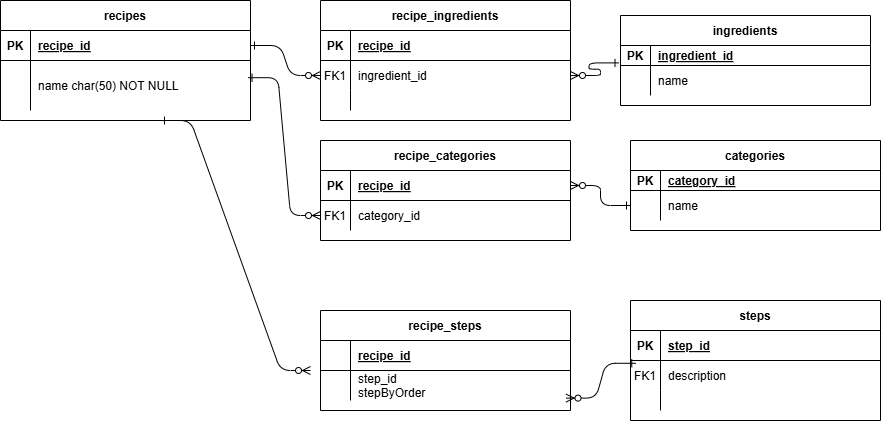

The diagram above was exported from draw.io. Its source (the exported page's mxGraphModel, read from the mxfile embedded in the PNG):
<mxGraphModel dx="1050" dy="522" grid="1" gridSize="10" guides="1" tooltips="1" connect="1" arrows="1" fold="1" page="1" pageScale="1" pageWidth="850" pageHeight="1100" math="0" shadow="0" extFonts="Permanent Marker^https://fonts.googleapis.com/css?family=Permanent+Marker">
  <root>
    <mxCell id="0" />
    <mxCell id="1" parent="0" />
    <mxCell id="C-vyLk0tnHw3VtMMgP7b-1" value="" style="edgeStyle=entityRelationEdgeStyle;endArrow=ERzeroToMany;startArrow=ERone;endFill=1;startFill=0;" parent="1" source="C-vyLk0tnHw3VtMMgP7b-24" target="C-vyLk0tnHw3VtMMgP7b-6" edge="1">
      <mxGeometry width="100" height="100" relative="1" as="geometry">
        <mxPoint x="340" y="720" as="sourcePoint" />
        <mxPoint x="440" y="620" as="targetPoint" />
      </mxGeometry>
    </mxCell>
    <mxCell id="C-vyLk0tnHw3VtMMgP7b-12" value="" style="edgeStyle=entityRelationEdgeStyle;endArrow=ERzeroToMany;startArrow=ERone;endFill=1;startFill=0;entryX=1;entryY=0.5;entryDx=0;entryDy=0;exitX=0;exitY=0.5;exitDx=0;exitDy=0;" parent="1" source="hHOnVhzlRoqsVSFNWd0G-42" target="C-vyLk0tnHw3VtMMgP7b-14" edge="1">
      <mxGeometry width="100" height="100" relative="1" as="geometry">
        <mxPoint x="760" y="270" as="sourcePoint" />
        <mxPoint x="520" y="370" as="targetPoint" />
        <Array as="points">
          <mxPoint x="410" y="280" />
          <mxPoint x="770" y="300" />
          <mxPoint x="640" y="380" />
          <mxPoint x="420" y="340" />
          <mxPoint x="590" y="350" />
          <mxPoint x="570" y="390" />
          <mxPoint x="580" y="370" />
          <mxPoint x="560" y="380" />
          <mxPoint x="620" y="320" />
        </Array>
      </mxGeometry>
    </mxCell>
    <mxCell id="C-vyLk0tnHw3VtMMgP7b-2" value="recipe_ingredients" style="shape=table;startSize=30;container=1;collapsible=1;childLayout=tableLayout;fixedRows=1;rowLines=0;fontStyle=1;align=center;resizeLast=1;" parent="1" vertex="1">
      <mxGeometry x="350" y="30" width="250" height="120" as="geometry" />
    </mxCell>
    <mxCell id="C-vyLk0tnHw3VtMMgP7b-3" value="" style="shape=partialRectangle;collapsible=0;dropTarget=0;pointerEvents=0;fillColor=none;points=[[0,0.5],[1,0.5]];portConstraint=eastwest;top=0;left=0;right=0;bottom=1;" parent="C-vyLk0tnHw3VtMMgP7b-2" vertex="1">
      <mxGeometry y="30" width="250" height="30" as="geometry" />
    </mxCell>
    <mxCell id="C-vyLk0tnHw3VtMMgP7b-4" value="PK" style="shape=partialRectangle;overflow=hidden;connectable=0;fillColor=none;top=0;left=0;bottom=0;right=0;fontStyle=1;" parent="C-vyLk0tnHw3VtMMgP7b-3" vertex="1">
      <mxGeometry width="30" height="30" as="geometry">
        <mxRectangle width="30" height="30" as="alternateBounds" />
      </mxGeometry>
    </mxCell>
    <mxCell id="C-vyLk0tnHw3VtMMgP7b-5" value="recipe_id" style="shape=partialRectangle;overflow=hidden;connectable=0;fillColor=none;top=0;left=0;bottom=0;right=0;align=left;spacingLeft=6;fontStyle=5;" parent="C-vyLk0tnHw3VtMMgP7b-3" vertex="1">
      <mxGeometry x="30" width="220" height="30" as="geometry">
        <mxRectangle width="220" height="30" as="alternateBounds" />
      </mxGeometry>
    </mxCell>
    <mxCell id="C-vyLk0tnHw3VtMMgP7b-6" value="" style="shape=partialRectangle;collapsible=0;dropTarget=0;pointerEvents=0;fillColor=none;points=[[0,0.5],[1,0.5]];portConstraint=eastwest;top=0;left=0;right=0;bottom=0;" parent="C-vyLk0tnHw3VtMMgP7b-2" vertex="1">
      <mxGeometry y="60" width="250" height="30" as="geometry" />
    </mxCell>
    <mxCell id="C-vyLk0tnHw3VtMMgP7b-7" value="FK1" style="shape=partialRectangle;overflow=hidden;connectable=0;fillColor=none;top=0;left=0;bottom=0;right=0;" parent="C-vyLk0tnHw3VtMMgP7b-6" vertex="1">
      <mxGeometry width="30" height="30" as="geometry">
        <mxRectangle width="30" height="30" as="alternateBounds" />
      </mxGeometry>
    </mxCell>
    <mxCell id="C-vyLk0tnHw3VtMMgP7b-8" value="ingredient_id" style="shape=partialRectangle;overflow=hidden;connectable=0;fillColor=none;top=0;left=0;bottom=0;right=0;align=left;spacingLeft=6;" parent="C-vyLk0tnHw3VtMMgP7b-6" vertex="1">
      <mxGeometry x="30" width="220" height="30" as="geometry">
        <mxRectangle width="220" height="30" as="alternateBounds" />
      </mxGeometry>
    </mxCell>
    <mxCell id="C-vyLk0tnHw3VtMMgP7b-9" value="" style="shape=partialRectangle;collapsible=0;dropTarget=0;pointerEvents=0;fillColor=none;points=[[0,0.5],[1,0.5]];portConstraint=eastwest;top=0;left=0;right=0;bottom=0;" parent="C-vyLk0tnHw3VtMMgP7b-2" vertex="1">
      <mxGeometry y="90" width="250" height="20" as="geometry" />
    </mxCell>
    <mxCell id="C-vyLk0tnHw3VtMMgP7b-10" value="" style="shape=partialRectangle;overflow=hidden;connectable=0;fillColor=none;top=0;left=0;bottom=0;right=0;" parent="C-vyLk0tnHw3VtMMgP7b-9" vertex="1">
      <mxGeometry width="30" height="20" as="geometry">
        <mxRectangle width="30" height="20" as="alternateBounds" />
      </mxGeometry>
    </mxCell>
    <mxCell id="C-vyLk0tnHw3VtMMgP7b-11" value="" style="shape=partialRectangle;overflow=hidden;connectable=0;fillColor=none;top=0;left=0;bottom=0;right=0;align=left;spacingLeft=6;" parent="C-vyLk0tnHw3VtMMgP7b-9" vertex="1">
      <mxGeometry x="30" width="220" height="20" as="geometry">
        <mxRectangle width="220" height="20" as="alternateBounds" />
      </mxGeometry>
    </mxCell>
    <mxCell id="C-vyLk0tnHw3VtMMgP7b-13" value="recipe_categories" style="shape=table;startSize=30;container=1;collapsible=1;childLayout=tableLayout;fixedRows=1;rowLines=0;fontStyle=1;align=center;resizeLast=1;" parent="1" vertex="1">
      <mxGeometry x="350" y="170" width="250" height="100" as="geometry" />
    </mxCell>
    <mxCell id="C-vyLk0tnHw3VtMMgP7b-14" value="" style="shape=partialRectangle;collapsible=0;dropTarget=0;pointerEvents=0;fillColor=none;points=[[0,0.5],[1,0.5]];portConstraint=eastwest;top=0;left=0;right=0;bottom=1;" parent="C-vyLk0tnHw3VtMMgP7b-13" vertex="1">
      <mxGeometry y="30" width="250" height="30" as="geometry" />
    </mxCell>
    <mxCell id="C-vyLk0tnHw3VtMMgP7b-15" value="PK" style="shape=partialRectangle;overflow=hidden;connectable=0;fillColor=none;top=0;left=0;bottom=0;right=0;fontStyle=1;" parent="C-vyLk0tnHw3VtMMgP7b-14" vertex="1">
      <mxGeometry width="30" height="30" as="geometry">
        <mxRectangle width="30" height="30" as="alternateBounds" />
      </mxGeometry>
    </mxCell>
    <mxCell id="C-vyLk0tnHw3VtMMgP7b-16" value="recipe_id" style="shape=partialRectangle;overflow=hidden;connectable=0;fillColor=none;top=0;left=0;bottom=0;right=0;align=left;spacingLeft=6;fontStyle=5;" parent="C-vyLk0tnHw3VtMMgP7b-14" vertex="1">
      <mxGeometry x="30" width="220" height="30" as="geometry">
        <mxRectangle width="220" height="30" as="alternateBounds" />
      </mxGeometry>
    </mxCell>
    <mxCell id="C-vyLk0tnHw3VtMMgP7b-17" value="" style="shape=partialRectangle;collapsible=0;dropTarget=0;pointerEvents=0;fillColor=none;points=[[0,0.5],[1,0.5]];portConstraint=eastwest;top=0;left=0;right=0;bottom=0;" parent="C-vyLk0tnHw3VtMMgP7b-13" vertex="1">
      <mxGeometry y="60" width="250" height="30" as="geometry" />
    </mxCell>
    <mxCell id="C-vyLk0tnHw3VtMMgP7b-18" value="FK1" style="shape=partialRectangle;overflow=hidden;connectable=0;fillColor=none;top=0;left=0;bottom=0;right=0;" parent="C-vyLk0tnHw3VtMMgP7b-17" vertex="1">
      <mxGeometry width="30" height="30" as="geometry">
        <mxRectangle width="30" height="30" as="alternateBounds" />
      </mxGeometry>
    </mxCell>
    <mxCell id="C-vyLk0tnHw3VtMMgP7b-19" value="category_id" style="shape=partialRectangle;overflow=hidden;connectable=0;fillColor=none;top=0;left=0;bottom=0;right=0;align=left;spacingLeft=6;" parent="C-vyLk0tnHw3VtMMgP7b-17" vertex="1">
      <mxGeometry x="30" width="220" height="30" as="geometry">
        <mxRectangle width="220" height="30" as="alternateBounds" />
      </mxGeometry>
    </mxCell>
    <mxCell id="C-vyLk0tnHw3VtMMgP7b-23" value="recipes" style="shape=table;startSize=30;container=1;collapsible=1;childLayout=tableLayout;fixedRows=1;rowLines=0;fontStyle=1;align=center;resizeLast=1;" parent="1" vertex="1">
      <mxGeometry x="30" y="30" width="250" height="120" as="geometry" />
    </mxCell>
    <mxCell id="C-vyLk0tnHw3VtMMgP7b-24" value="" style="shape=partialRectangle;collapsible=0;dropTarget=0;pointerEvents=0;fillColor=none;points=[[0,0.5],[1,0.5]];portConstraint=eastwest;top=0;left=0;right=0;bottom=1;" parent="C-vyLk0tnHw3VtMMgP7b-23" vertex="1">
      <mxGeometry y="30" width="250" height="30" as="geometry" />
    </mxCell>
    <mxCell id="C-vyLk0tnHw3VtMMgP7b-25" value="PK" style="shape=partialRectangle;overflow=hidden;connectable=0;fillColor=none;top=0;left=0;bottom=0;right=0;fontStyle=1;" parent="C-vyLk0tnHw3VtMMgP7b-24" vertex="1">
      <mxGeometry width="30" height="30" as="geometry">
        <mxRectangle width="30" height="30" as="alternateBounds" />
      </mxGeometry>
    </mxCell>
    <mxCell id="C-vyLk0tnHw3VtMMgP7b-26" value="recipe_id" style="shape=partialRectangle;overflow=hidden;connectable=0;fillColor=none;top=0;left=0;bottom=0;right=0;align=left;spacingLeft=6;fontStyle=5;" parent="C-vyLk0tnHw3VtMMgP7b-24" vertex="1">
      <mxGeometry x="30" width="220" height="30" as="geometry">
        <mxRectangle width="220" height="30" as="alternateBounds" />
      </mxGeometry>
    </mxCell>
    <mxCell id="C-vyLk0tnHw3VtMMgP7b-27" value="" style="shape=partialRectangle;collapsible=0;dropTarget=0;pointerEvents=0;fillColor=none;points=[[0,0.5],[1,0.5]];portConstraint=eastwest;top=0;left=0;right=0;bottom=0;" parent="C-vyLk0tnHw3VtMMgP7b-23" vertex="1">
      <mxGeometry y="60" width="250" height="50" as="geometry" />
    </mxCell>
    <mxCell id="C-vyLk0tnHw3VtMMgP7b-28" value="" style="shape=partialRectangle;overflow=hidden;connectable=0;fillColor=none;top=0;left=0;bottom=0;right=0;" parent="C-vyLk0tnHw3VtMMgP7b-27" vertex="1">
      <mxGeometry width="30" height="50" as="geometry">
        <mxRectangle width="30" height="50" as="alternateBounds" />
      </mxGeometry>
    </mxCell>
    <mxCell id="C-vyLk0tnHw3VtMMgP7b-29" value="name char(50) NOT NULL" style="shape=partialRectangle;overflow=hidden;connectable=0;fillColor=none;top=0;left=0;bottom=0;right=0;align=left;spacingLeft=6;" parent="C-vyLk0tnHw3VtMMgP7b-27" vertex="1">
      <mxGeometry x="30" width="220" height="50" as="geometry">
        <mxRectangle width="220" height="50" as="alternateBounds" />
      </mxGeometry>
    </mxCell>
    <mxCell id="hHOnVhzlRoqsVSFNWd0G-7" value="steps" style="shape=table;startSize=30;container=1;collapsible=1;childLayout=tableLayout;fixedRows=1;rowLines=0;fontStyle=1;align=center;resizeLast=1;" vertex="1" parent="1">
      <mxGeometry x="660" y="330" width="250" height="120" as="geometry" />
    </mxCell>
    <mxCell id="hHOnVhzlRoqsVSFNWd0G-8" value="" style="shape=partialRectangle;collapsible=0;dropTarget=0;pointerEvents=0;fillColor=none;points=[[0,0.5],[1,0.5]];portConstraint=eastwest;top=0;left=0;right=0;bottom=1;" vertex="1" parent="hHOnVhzlRoqsVSFNWd0G-7">
      <mxGeometry y="30" width="250" height="30" as="geometry" />
    </mxCell>
    <mxCell id="hHOnVhzlRoqsVSFNWd0G-9" value="PK" style="shape=partialRectangle;overflow=hidden;connectable=0;fillColor=none;top=0;left=0;bottom=0;right=0;fontStyle=1;" vertex="1" parent="hHOnVhzlRoqsVSFNWd0G-8">
      <mxGeometry width="30" height="30" as="geometry">
        <mxRectangle width="30" height="30" as="alternateBounds" />
      </mxGeometry>
    </mxCell>
    <mxCell id="hHOnVhzlRoqsVSFNWd0G-10" value="step_id" style="shape=partialRectangle;overflow=hidden;connectable=0;fillColor=none;top=0;left=0;bottom=0;right=0;align=left;spacingLeft=6;fontStyle=5;" vertex="1" parent="hHOnVhzlRoqsVSFNWd0G-8">
      <mxGeometry x="30" width="220" height="30" as="geometry">
        <mxRectangle width="220" height="30" as="alternateBounds" />
      </mxGeometry>
    </mxCell>
    <mxCell id="hHOnVhzlRoqsVSFNWd0G-11" value="" style="shape=partialRectangle;collapsible=0;dropTarget=0;pointerEvents=0;fillColor=none;points=[[0,0.5],[1,0.5]];portConstraint=eastwest;top=0;left=0;right=0;bottom=0;" vertex="1" parent="hHOnVhzlRoqsVSFNWd0G-7">
      <mxGeometry y="60" width="250" height="30" as="geometry" />
    </mxCell>
    <mxCell id="hHOnVhzlRoqsVSFNWd0G-12" value="FK1" style="shape=partialRectangle;overflow=hidden;connectable=0;fillColor=none;top=0;left=0;bottom=0;right=0;" vertex="1" parent="hHOnVhzlRoqsVSFNWd0G-11">
      <mxGeometry width="30" height="30" as="geometry">
        <mxRectangle width="30" height="30" as="alternateBounds" />
      </mxGeometry>
    </mxCell>
    <mxCell id="hHOnVhzlRoqsVSFNWd0G-13" value="description" style="shape=partialRectangle;overflow=hidden;connectable=0;fillColor=none;top=0;left=0;bottom=0;right=0;align=left;spacingLeft=6;" vertex="1" parent="hHOnVhzlRoqsVSFNWd0G-11">
      <mxGeometry x="30" width="220" height="30" as="geometry">
        <mxRectangle width="220" height="30" as="alternateBounds" />
      </mxGeometry>
    </mxCell>
    <mxCell id="hHOnVhzlRoqsVSFNWd0G-14" value="" style="shape=partialRectangle;collapsible=0;dropTarget=0;pointerEvents=0;fillColor=none;points=[[0,0.5],[1,0.5]];portConstraint=eastwest;top=0;left=0;right=0;bottom=0;" vertex="1" parent="hHOnVhzlRoqsVSFNWd0G-7">
      <mxGeometry y="90" width="250" height="20" as="geometry" />
    </mxCell>
    <mxCell id="hHOnVhzlRoqsVSFNWd0G-15" value="" style="shape=partialRectangle;overflow=hidden;connectable=0;fillColor=none;top=0;left=0;bottom=0;right=0;" vertex="1" parent="hHOnVhzlRoqsVSFNWd0G-14">
      <mxGeometry width="30" height="20" as="geometry">
        <mxRectangle width="30" height="20" as="alternateBounds" />
      </mxGeometry>
    </mxCell>
    <mxCell id="hHOnVhzlRoqsVSFNWd0G-16" value="" style="shape=partialRectangle;overflow=hidden;connectable=0;fillColor=none;top=0;left=0;bottom=0;right=0;align=left;spacingLeft=6;" vertex="1" parent="hHOnVhzlRoqsVSFNWd0G-14">
      <mxGeometry x="30" width="220" height="20" as="geometry">
        <mxRectangle width="220" height="20" as="alternateBounds" />
      </mxGeometry>
    </mxCell>
    <mxCell id="hHOnVhzlRoqsVSFNWd0G-27" value="recipe_steps" style="shape=table;startSize=30;container=1;collapsible=1;childLayout=tableLayout;fixedRows=1;rowLines=0;fontStyle=1;align=center;resizeLast=1;" vertex="1" parent="1">
      <mxGeometry x="350" y="340" width="250" height="100" as="geometry" />
    </mxCell>
    <mxCell id="hHOnVhzlRoqsVSFNWd0G-28" value="" style="shape=partialRectangle;collapsible=0;dropTarget=0;pointerEvents=0;fillColor=none;points=[[0,0.5],[1,0.5]];portConstraint=eastwest;top=0;left=0;right=0;bottom=1;" vertex="1" parent="hHOnVhzlRoqsVSFNWd0G-27">
      <mxGeometry y="30" width="250" height="30" as="geometry" />
    </mxCell>
    <mxCell id="hHOnVhzlRoqsVSFNWd0G-29" value="" style="shape=partialRectangle;overflow=hidden;connectable=0;fillColor=none;top=0;left=0;bottom=0;right=0;fontStyle=1;" vertex="1" parent="hHOnVhzlRoqsVSFNWd0G-28">
      <mxGeometry width="30" height="30" as="geometry">
        <mxRectangle width="30" height="30" as="alternateBounds" />
      </mxGeometry>
    </mxCell>
    <mxCell id="hHOnVhzlRoqsVSFNWd0G-30" value="recipe_id" style="shape=partialRectangle;overflow=hidden;connectable=0;fillColor=none;top=0;left=0;bottom=0;right=0;align=left;spacingLeft=6;fontStyle=5;" vertex="1" parent="hHOnVhzlRoqsVSFNWd0G-28">
      <mxGeometry x="30" width="220" height="30" as="geometry">
        <mxRectangle width="220" height="30" as="alternateBounds" />
      </mxGeometry>
    </mxCell>
    <mxCell id="hHOnVhzlRoqsVSFNWd0G-31" value="" style="shape=partialRectangle;collapsible=0;dropTarget=0;pointerEvents=0;fillColor=none;points=[[0,0.5],[1,0.5]];portConstraint=eastwest;top=0;left=0;right=0;bottom=0;" vertex="1" parent="hHOnVhzlRoqsVSFNWd0G-27">
      <mxGeometry y="60" width="250" height="30" as="geometry" />
    </mxCell>
    <mxCell id="hHOnVhzlRoqsVSFNWd0G-32" value="" style="shape=partialRectangle;overflow=hidden;connectable=0;fillColor=none;top=0;left=0;bottom=0;right=0;" vertex="1" parent="hHOnVhzlRoqsVSFNWd0G-31">
      <mxGeometry width="30" height="30" as="geometry">
        <mxRectangle width="30" height="30" as="alternateBounds" />
      </mxGeometry>
    </mxCell>
    <mxCell id="hHOnVhzlRoqsVSFNWd0G-33" value="step_id&#10;stepByOrder" style="shape=partialRectangle;overflow=hidden;connectable=0;fillColor=none;top=0;left=0;bottom=0;right=0;align=left;spacingLeft=6;" vertex="1" parent="hHOnVhzlRoqsVSFNWd0G-31">
      <mxGeometry x="30" width="220" height="30" as="geometry">
        <mxRectangle width="220" height="30" as="alternateBounds" />
      </mxGeometry>
    </mxCell>
    <mxCell id="hHOnVhzlRoqsVSFNWd0G-37" value="" style="edgeStyle=entityRelationEdgeStyle;endArrow=ERzeroToMany;startArrow=ERone;endFill=1;startFill=0;exitX=0.99;exitY=0.344;exitDx=0;exitDy=0;exitPerimeter=0;entryX=0;entryY=0.5;entryDx=0;entryDy=0;" edge="1" parent="1" source="C-vyLk0tnHw3VtMMgP7b-27" target="C-vyLk0tnHw3VtMMgP7b-17">
      <mxGeometry width="100" height="100" relative="1" as="geometry">
        <mxPoint x="380" y="175" as="sourcePoint" />
        <mxPoint x="440" y="340" as="targetPoint" />
        <Array as="points">
          <mxPoint x="400" y="320" />
          <mxPoint x="430" y="320" />
        </Array>
      </mxGeometry>
    </mxCell>
    <mxCell id="hHOnVhzlRoqsVSFNWd0G-38" value="categories" style="shape=table;startSize=30;container=1;collapsible=1;childLayout=tableLayout;fixedRows=1;rowLines=0;fontStyle=1;align=center;resizeLast=1;" vertex="1" parent="1">
      <mxGeometry x="660" y="170" width="250" height="90" as="geometry" />
    </mxCell>
    <mxCell id="hHOnVhzlRoqsVSFNWd0G-39" value="" style="shape=partialRectangle;collapsible=0;dropTarget=0;pointerEvents=0;fillColor=none;points=[[0,0.5],[1,0.5]];portConstraint=eastwest;top=0;left=0;right=0;bottom=1;" vertex="1" parent="hHOnVhzlRoqsVSFNWd0G-38">
      <mxGeometry y="30" width="250" height="20" as="geometry" />
    </mxCell>
    <mxCell id="hHOnVhzlRoqsVSFNWd0G-40" value="PK" style="shape=partialRectangle;overflow=hidden;connectable=0;fillColor=none;top=0;left=0;bottom=0;right=0;fontStyle=1;" vertex="1" parent="hHOnVhzlRoqsVSFNWd0G-39">
      <mxGeometry width="30" height="20" as="geometry">
        <mxRectangle width="30" height="20" as="alternateBounds" />
      </mxGeometry>
    </mxCell>
    <mxCell id="hHOnVhzlRoqsVSFNWd0G-41" value="category_id" style="shape=partialRectangle;overflow=hidden;connectable=0;fillColor=none;top=0;left=0;bottom=0;right=0;align=left;spacingLeft=6;fontStyle=5;" vertex="1" parent="hHOnVhzlRoqsVSFNWd0G-39">
      <mxGeometry x="30" width="220" height="20" as="geometry">
        <mxRectangle width="220" height="20" as="alternateBounds" />
      </mxGeometry>
    </mxCell>
    <mxCell id="hHOnVhzlRoqsVSFNWd0G-42" value="" style="shape=partialRectangle;collapsible=0;dropTarget=0;pointerEvents=0;fillColor=none;points=[[0,0.5],[1,0.5]];portConstraint=eastwest;top=0;left=0;right=0;bottom=0;" vertex="1" parent="hHOnVhzlRoqsVSFNWd0G-38">
      <mxGeometry y="50" width="250" height="30" as="geometry" />
    </mxCell>
    <mxCell id="hHOnVhzlRoqsVSFNWd0G-43" value="" style="shape=partialRectangle;overflow=hidden;connectable=0;fillColor=none;top=0;left=0;bottom=0;right=0;" vertex="1" parent="hHOnVhzlRoqsVSFNWd0G-42">
      <mxGeometry width="30" height="30" as="geometry">
        <mxRectangle width="30" height="30" as="alternateBounds" />
      </mxGeometry>
    </mxCell>
    <mxCell id="hHOnVhzlRoqsVSFNWd0G-44" value="name" style="shape=partialRectangle;overflow=hidden;connectable=0;fillColor=none;top=0;left=0;bottom=0;right=0;align=left;spacingLeft=6;" vertex="1" parent="hHOnVhzlRoqsVSFNWd0G-42">
      <mxGeometry x="30" width="220" height="30" as="geometry">
        <mxRectangle width="220" height="30" as="alternateBounds" />
      </mxGeometry>
    </mxCell>
    <mxCell id="hHOnVhzlRoqsVSFNWd0G-46" value="ingredients" style="shape=table;startSize=30;container=1;collapsible=1;childLayout=tableLayout;fixedRows=1;rowLines=0;fontStyle=1;align=center;resizeLast=1;" vertex="1" parent="1">
      <mxGeometry x="650" y="45" width="250" height="90" as="geometry" />
    </mxCell>
    <mxCell id="hHOnVhzlRoqsVSFNWd0G-47" value="" style="shape=partialRectangle;collapsible=0;dropTarget=0;pointerEvents=0;fillColor=none;points=[[0,0.5],[1,0.5]];portConstraint=eastwest;top=0;left=0;right=0;bottom=1;" vertex="1" parent="hHOnVhzlRoqsVSFNWd0G-46">
      <mxGeometry y="30" width="250" height="20" as="geometry" />
    </mxCell>
    <mxCell id="hHOnVhzlRoqsVSFNWd0G-48" value="PK" style="shape=partialRectangle;overflow=hidden;connectable=0;fillColor=none;top=0;left=0;bottom=0;right=0;fontStyle=1;" vertex="1" parent="hHOnVhzlRoqsVSFNWd0G-47">
      <mxGeometry width="30" height="20" as="geometry">
        <mxRectangle width="30" height="20" as="alternateBounds" />
      </mxGeometry>
    </mxCell>
    <mxCell id="hHOnVhzlRoqsVSFNWd0G-49" value="ingredient_id" style="shape=partialRectangle;overflow=hidden;connectable=0;fillColor=none;top=0;left=0;bottom=0;right=0;align=left;spacingLeft=6;fontStyle=5;" vertex="1" parent="hHOnVhzlRoqsVSFNWd0G-47">
      <mxGeometry x="30" width="220" height="20" as="geometry">
        <mxRectangle width="220" height="20" as="alternateBounds" />
      </mxGeometry>
    </mxCell>
    <mxCell id="hHOnVhzlRoqsVSFNWd0G-50" value="" style="shape=partialRectangle;collapsible=0;dropTarget=0;pointerEvents=0;fillColor=none;points=[[0,0.5],[1,0.5]];portConstraint=eastwest;top=0;left=0;right=0;bottom=0;" vertex="1" parent="hHOnVhzlRoqsVSFNWd0G-46">
      <mxGeometry y="50" width="250" height="30" as="geometry" />
    </mxCell>
    <mxCell id="hHOnVhzlRoqsVSFNWd0G-51" value="" style="shape=partialRectangle;overflow=hidden;connectable=0;fillColor=none;top=0;left=0;bottom=0;right=0;" vertex="1" parent="hHOnVhzlRoqsVSFNWd0G-50">
      <mxGeometry width="30" height="30" as="geometry">
        <mxRectangle width="30" height="30" as="alternateBounds" />
      </mxGeometry>
    </mxCell>
    <mxCell id="hHOnVhzlRoqsVSFNWd0G-52" value="name" style="shape=partialRectangle;overflow=hidden;connectable=0;fillColor=none;top=0;left=0;bottom=0;right=0;align=left;spacingLeft=6;" vertex="1" parent="hHOnVhzlRoqsVSFNWd0G-50">
      <mxGeometry x="30" width="220" height="30" as="geometry">
        <mxRectangle width="220" height="30" as="alternateBounds" />
      </mxGeometry>
    </mxCell>
    <mxCell id="hHOnVhzlRoqsVSFNWd0G-53" value="" style="edgeStyle=entityRelationEdgeStyle;endArrow=ERzeroToMany;startArrow=ERone;endFill=1;startFill=0;entryX=1;entryY=0.5;entryDx=0;entryDy=0;exitX=-0.006;exitY=0.87;exitDx=0;exitDy=0;exitPerimeter=0;" edge="1" parent="1" source="hHOnVhzlRoqsVSFNWd0G-47" target="C-vyLk0tnHw3VtMMgP7b-6">
      <mxGeometry width="100" height="100" relative="1" as="geometry">
        <mxPoint x="630" y="140" as="sourcePoint" />
        <mxPoint x="610" y="225" as="targetPoint" />
        <Array as="points">
          <mxPoint x="420" y="290" />
          <mxPoint x="780" y="310" />
          <mxPoint x="630" y="130" />
          <mxPoint x="650" y="390" />
          <mxPoint x="430" y="350" />
          <mxPoint x="600" y="360" />
          <mxPoint x="580" y="400" />
          <mxPoint x="590" y="380" />
          <mxPoint x="570" y="390" />
          <mxPoint x="630" y="330" />
        </Array>
      </mxGeometry>
    </mxCell>
    <mxCell id="hHOnVhzlRoqsVSFNWd0G-5" value="" style="edgeStyle=entityRelationEdgeStyle;endArrow=ERzeroToMany;startArrow=ERone;endFill=1;startFill=0;entryX=0.982;entryY=0.92;entryDx=0;entryDy=0;entryPerimeter=0;exitX=0.021;exitY=0.093;exitDx=0;exitDy=0;exitPerimeter=0;" edge="1" parent="1" source="hHOnVhzlRoqsVSFNWd0G-11" target="hHOnVhzlRoqsVSFNWd0G-31">
      <mxGeometry width="100" height="100" relative="1" as="geometry">
        <mxPoint x="350" y="1040" as="sourcePoint" />
        <mxPoint x="450" y="940" as="targetPoint" />
      </mxGeometry>
    </mxCell>
    <mxCell id="hHOnVhzlRoqsVSFNWd0G-55" value="" style="edgeStyle=entityRelationEdgeStyle;endArrow=ERzeroToMany;startArrow=ERone;endFill=1;startFill=0;" edge="1" parent="1">
      <mxGeometry width="100" height="100" relative="1" as="geometry">
        <mxPoint x="190" y="150" as="sourcePoint" />
        <mxPoint x="340" y="400" as="targetPoint" />
      </mxGeometry>
    </mxCell>
  </root>
</mxGraphModel>